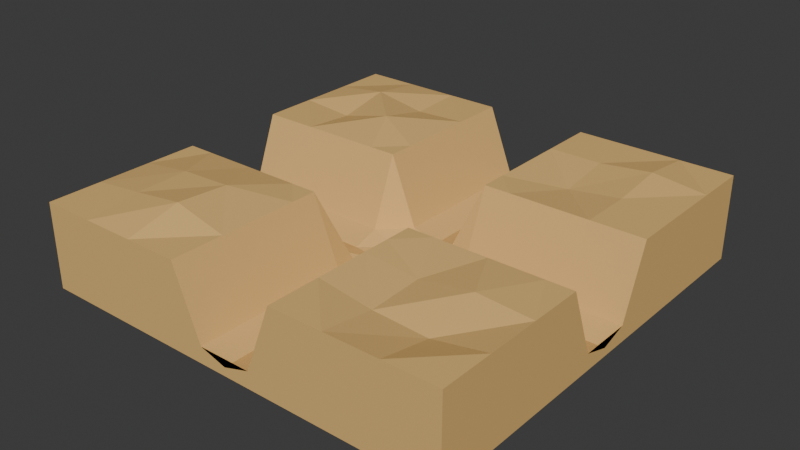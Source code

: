 # Source: GroundCellGrass.blend  (saved by Blender 4.2.66; exported with 4.5.12 LTS)
import bpy
from mathutils import Matrix  # noqa: F401  (used for matrix-valued properties, if any)

bpy.ops.wm.read_factory_settings(use_empty=True)
scene = bpy.context.scene
scene.name = 'Scene'

# ---- collections
col_collection = bpy.data.collections.new('Collection'); scene.collection.children.link(col_collection)

# ---- materials (node trees are filled in below, after node groups)
mat_material = bpy.data.materials.new('Material')

# ---- material node trees
mat_material.use_nodes = True; mat_material.node_tree.nodes.clear()
_N = mat_material.node_tree.nodes; _L = mat_material.node_tree.links
n0 = _N.new('ShaderNodeBsdfPrincipled'); n0.name = 'Principled BSDF'; n0.location = (10, 300)
n0.inputs[0].default_value = (0.8008, 0.5081, 0.1837, 1.0)
n0.inputs[13].default_value = 0.2927
n0.inputs[14].default_value = (1.0, 0.08211, 0.1004, 1.0)
n1 = _N.new('ShaderNodeOutputMaterial'); n1.name = 'Material Output'; n1.location = (300, 300)
_L.new(n0.outputs[0], n1.inputs[0])
n1.is_active_output = True

# ---- world
world_world = bpy.data.worlds.new('World'); scene.world = world_world
world_world.use_nodes = True; world_world.node_tree.nodes.clear()
_N = world_world.node_tree.nodes; _L = world_world.node_tree.links
n0 = _N.new('ShaderNodeOutputWorld'); n0.name = 'World Output'; n0.location = (300, 300)
n1 = _N.new('ShaderNodeBackground'); n1.name = 'Background'; n1.location = (10, 300)
n1.inputs[0].default_value = (0.05088, 0.05088, 0.05088, 1.0)
_L.new(n1.outputs[0], n0.inputs[0])
n0.is_active_output = True
world_world.color = (0.05088, 0.05088, 0.05088)
world_world.sun_shadow_jitter_overblur = 0.0

# ---- meshes
me_cube = bpy.data.meshes.new('Cube')
me_cube.from_pydata([(1.0, 1.0, 1.0), (1.0, 1.0, -1.0), (1.0, -1.0, 1.0), (1.0, -1.0, -1.0), (-1.0, 1.0, 1.0), (-1.0, 1.0, -1.0), (-1.0, -1.0, 1.0), (-1.0, -1.0, -1.0), (0.0, -1.0, -0.8002), (1.0, 0.0, -0.8002), (-1.0, 0.0, -0.8002), (0.0, 1.0, -0.8002), (0.0, 0.0, -0.8002), (-0.5, -1.0, 1.0), (1.0, -0.5, 1.0), (-1.0, 0.5, 1.0), (0.5, 1.0, 1.0), (0.5, -1.0, 1.0), (1.0, 0.5, 1.0), (-1.0, -0.5, 1.0), (-0.5, 1.0, 1.0), (0.0, -0.5, -0.8002), (0.0, 0.5, -0.8002), (0.5, 0.0, -0.8002), (-0.5, 0.0, -0.8002), (-0.5, 0.5, 1.208), (0.5, 0.5, 0.8307), (0.5, -0.5, 0.8735), (-0.5, -0.5, 1.226), (-0.75, -1.0, 1.0), (1.0, -0.75, 1.0), (-1.0, 0.75, 1.0), (0.75, 1.0, 1.0), (0.25, -1.0, 1.0), (1.0, 0.25, 1.0), (-1.0, -0.25, 1.0), (-0.25, 1.0, 1.0), (0.0, -0.75, -0.8002), (0.0, 0.25, -0.8002), (0.75, 0.0, -0.8002), (-0.25, 0.0, -0.8002), (-0.25, -1.0, 1.0), (1.0, -0.25, 1.0), (-1.0, 0.25, 1.0), (0.25, 1.0, 1.0), (0.75, -1.0, 1.0), (1.0, 0.75, 1.0), (-1.0, -0.75, 1.0), (-0.75, 1.0, 1.0), (0.0, -0.25, -0.8002), (0.0, 0.75, -0.8002), (0.25, 0.0, -0.8002), (-0.75, 0.0, -0.8002), (-0.5, 0.25, 1.0), (-0.5, 0.75, 0.9431), (-0.25, 0.5, 1.0), (-0.75, 0.5, 0.9004), (0.5, 0.25, 1.0), (0.5, 0.75, 1.0), (0.75, 0.5, 1.0), (0.25, 0.5, 1.0), (0.5, -0.75, 0.8206), (0.5, -0.25, 1.0), (0.75, -0.5, 1.081), (0.25, -0.5, 1.0), (-0.5, -0.75, 1.307), (-0.5, -0.25, 1.0), (-0.25, -0.5, 1.0), (-0.75, -0.5, 1.176), (-0.75, -0.25, 1.0), (-0.25, -0.25, 1.0), (-0.25, -0.75, 1.0), (0.25, -0.25, 1.0), (0.75, -0.25, 1.0), (0.75, -0.75, 0.7569), (0.25, 0.75, 1.0), (0.75, 0.75, 1.143), (0.75, 0.25, 1.0), (-0.75, 0.75, 1.154), (-0.25, 0.75, 1.0), (-0.25, 0.25, 1.0), (-0.75, 0.25, 1.0), (0.25, 0.25, 1.0), (0.25, -0.75, 1.0), (-0.75, -0.75, 1.145), (0.125, -1.0, -0.6107), (1.0, 0.125, -0.6107), (-1.0, -0.125, -0.6107), (-0.125, 1.0, -0.6107), (0.0, -0.875, -0.8002), (0.0, 0.125, -0.8735), (0.875, 0.0, -0.8002), (-0.125, 0.0, -0.8735), (0.0, -0.375, -0.8002), (0.0, 0.625, -0.8002), (0.375, 0.0, -0.8002), (-0.625, 0.0, -0.8002), (-0.5, 0.125, -0.6107), (-0.125, 0.5, -0.6107), (0.5, 0.125, -0.6107), (-0.125, -0.5, -0.6107), (0.0, -0.625, -0.8002), (0.0, 0.375, -0.8002), (0.625, 0.0, -0.8002), (-0.375, 0.0, -0.8002), (-0.125, -1.0, -0.6107), (1.0, -0.125, -0.6107), (-1.0, 0.125, -0.6107), (0.125, 1.0, -0.6107), (0.0, -0.125, -0.8735), (0.0, 0.875, -0.8002), (0.125, 0.0, -0.8735), (-0.875, 0.0, -0.8002), (0.125, 0.5, -0.6107), (0.5, -0.125, -0.6107), (0.125, -0.5, -0.6107), (-0.5, -0.125, -0.6107), (-0.75, -0.125, -0.6107), (-0.625, -0.25, 1.0), (-0.875, -0.25, 1.0), (-0.25, -0.375, 1.0), (-0.25, -0.125, -0.6107), (-0.125, -0.25, -0.6107), (-0.375, -0.25, 1.0), (-0.25, -0.875, 1.0), (-0.25, -0.625, 1.0), (-0.125, -0.75, -0.6107), (0.25, -0.375, 1.0), (0.25, -0.125, -0.6107), (0.375, -0.25, 1.0), (0.125, -0.25, -0.6107), (0.75, -0.125, -0.6107), (0.875, -0.25, 1.0), (0.625, -0.25, 1.0), (0.25, 0.625, 1.0), (0.25, 0.875, 1.0), (0.125, 0.75, -0.6107), (0.75, 0.125, -0.6107), (0.875, 0.25, 1.0), (0.625, 0.25, 1.0), (-0.25, 0.625, 1.0), (-0.25, 0.875, 1.0), (-0.125, 0.75, -0.6107), (-0.25, 0.125, -0.6107), (-0.25, 0.375, 1.0), (-0.125, 0.25, -0.6107), (-0.375, 0.25, 1.0), (-0.75, 0.125, -0.6107), (-0.625, 0.25, 1.0), (-0.875, 0.25, 1.0), (0.25, 0.125, -0.6107), (0.25, 0.375, 1.0), (0.375, 0.25, 1.0), (0.125, 0.25, -0.6107), (0.25, -0.875, 1.0), (0.25, -0.625, 1.0), (0.125, -0.75, -0.6107), (0.125, -0.625, -0.6107), (0.125, 0.375, -0.6107), (0.375, 0.125, -0.6107), (-0.625, 0.125, -0.6107), (-0.125, 0.375, -0.6107), (-0.125, 0.125, -0.8466), (-0.125, 0.875, -0.6107), (-0.125, 0.625, -0.6107), (0.875, 0.125, -0.6107), (0.125, 0.875, -0.6107), (0.625, -0.125, -0.6107), (0.875, -0.125, -0.6107), (0.125, -0.125, -0.8466), (0.375, -0.125, -0.6107), (-0.125, -0.625, -0.6107), (-0.125, -0.875, -0.6107), (-0.375, -0.125, -0.6107), (-0.125, -0.125, -0.8466), (-0.125, -0.375, -0.6107), (-0.875, -0.125, -0.6107), (-0.625, -0.125, -0.6107), (0.125, -0.375, -0.6107), (0.125, 0.625, -0.6107), (0.625, 0.125, -0.6107), (-0.375, 0.125, -0.6107), (-0.875, 0.125, -0.6107), (0.125, 0.125, -0.8466), (0.125, -0.875, -0.6107)], [], [(47, 6, 29), (105, 85, 8), (107, 87, 10), (5, 1, 3, 7), (106, 86, 9), (108, 88, 11), (184, 89, 8, 85), (183, 90, 12, 111), (182, 107, 10, 112), (181, 97, 24, 104), (79, 54, 25), (78, 31, 15, 56), (180, 99, 23, 103), (76, 58, 26, 59), (179, 94, 22, 113), (74, 61, 17, 45), (73, 133, 62, 27, 63), (178, 93, 21, 115), (71, 65, 13), (123, 66, 28), (69, 119, 35, 19, 68), (66, 118, 69, 68, 28), (177, 117, 69, 118), (176, 87, 35, 119), (175, 120, 67, 100), (174, 121, 70, 122), (173, 116, 66, 123), (172, 124, 41, 105), (171, 125, 71, 126), (67, 28, 65, 71, 125), (129, 72, 127), (170, 128, 72, 129), (169, 109, 49, 130), (42, 132, 73, 63, 14), (168, 131, 73, 132), (167, 114, 62, 133), (30, 74, 45), (14, 63, 74, 30), (63, 27, 61, 74), (58, 75, 134, 60, 26), (16, 44, 135, 75, 58), (166, 110, 50, 136), (46, 76, 59, 18), (32, 76, 46), (32, 16, 58, 76), (165, 137, 39, 91), (18, 59, 77, 138, 34), (59, 26, 57, 139, 77), (54, 78, 56, 25), (20, 48, 78, 54), (48, 4, 31), (164, 140, 55, 98), (163, 141, 79, 142), (36, 20, 54, 79, 141), (162, 143, 40, 92), (161, 144, 80, 145), (144, 146, 80), (160, 147, 52, 96), (25, 56, 81), (56, 15, 43, 149, 81), (159, 150, 51, 95), (152, 151, 82), (158, 102, 38, 153), (61, 83, 154, 33, 17), (27, 64, 155, 83, 61), (157, 101, 37, 156), (65, 84, 29, 13), (28, 68, 84, 65), (68, 19, 47, 84), (155, 157, 156, 83), (64, 115, 157, 155), (115, 21, 101, 157), (151, 158, 153, 82), (60, 113, 158, 151), (113, 22, 102, 158), (26, 60, 151), (99, 159, 95, 23), (57, 152, 159, 99), (152, 82, 150, 159), (97, 160, 96, 24), (53, 148, 160, 97), (148, 81, 147, 160), (25, 53, 146), (102, 161, 145, 38), (22, 98, 161, 102), (98, 55, 144, 161), (90, 162, 92, 12), (38, 145, 162, 90), (145, 80, 143, 162), (110, 163, 142, 50), (11, 88, 163, 110), (88, 36, 141, 163), (94, 164, 98, 22), (50, 142, 164, 94), (142, 79, 140, 164), (86, 165, 91, 9), (34, 138, 165, 86), (138, 77, 137, 165), (135, 166, 136, 75), (44, 108, 166, 135), (108, 11, 110, 166), (131, 167, 133, 73), (39, 103, 167, 131), (103, 23, 114, 167), (106, 168, 132, 42), (9, 91, 168, 106), (91, 39, 131, 168), (128, 169, 130, 72), (51, 111, 169, 128), (111, 12, 109, 169), (114, 170, 129, 62), (23, 95, 170, 114), (95, 51, 128, 170), (127, 64, 27), (101, 171, 126, 37), (21, 100, 171, 101), (100, 67, 125, 171), (89, 172, 105, 8), (37, 126, 172, 89), (126, 71, 124, 172), (121, 173, 123, 70), (40, 104, 173, 121), (104, 24, 116, 173), (109, 174, 122, 49), (12, 92, 174, 109), (92, 40, 121, 174), (93, 175, 100, 21), (49, 122, 175, 93), (122, 70, 120, 175), (117, 176, 119, 69), (52, 112, 176, 117), (112, 10, 87, 176), (116, 177, 118, 66), (24, 96, 177, 116), (96, 52, 117, 177), (70, 123, 120), (127, 178, 115, 64), (72, 130, 178, 127), (130, 49, 93, 178), (134, 179, 113, 60), (75, 136, 179, 134), (136, 50, 94, 179), (137, 180, 103, 39), (77, 139, 180, 137), (139, 57, 99, 180), (143, 181, 104, 40), (80, 146, 181, 143), (146, 53, 97, 181), (147, 182, 112, 52), (81, 149, 182, 147), (149, 43, 107, 182), (150, 183, 111, 51), (82, 153, 183, 150), (153, 38, 90, 183), (154, 184, 85, 33), (83, 156, 184, 154), (156, 37, 89, 184), (5, 4, 48, 20, 36, 88, 108, 44, 16, 32, 0, 1), (1, 0, 46, 18, 34, 86, 106, 42, 14, 30, 2, 3), (7, 6, 47, 19, 35, 87, 107, 43, 15, 31, 4, 5), (3, 2, 45, 17, 33, 85, 105, 41, 13, 29, 6, 7), (55, 25, 144), (144, 25, 146), (26, 151, 152), (57, 26, 152), (62, 129, 27), (129, 127, 27), (120, 123, 28), (67, 120, 28), (0, 32, 46), (78, 48, 31), (84, 47, 29), (2, 30, 45), (53, 25, 81, 148), (140, 79, 25, 55), (124, 71, 13, 41)])
_uv = me_cube.uv_layers.new(name='UVMap')
_uv.uv.foreach_set('vector', [0.875, 0.7188, 0.875, 0.75, 0.8438, 0.75, 0.625, 0.8906, 0.625, 0.8594, 0.625, 0.875, 0.625, 0.1406, 0.625, 0.1094, 0.625, 0.125, 0.125, 0.5, 0.375, 0.5, 0.375, 0.75, 0.125, 0.75, 0.625, 0.6406, 0.625, 0.6094, 0.625, 0.625, 0.625, 0.3906, 0.625, 0.3594, 0.625, 0.375, 0.7344, 0.7344, 0.75, 0.7344, 0.75, 0.75, 0.7344, 0.75, 0.7344, 0.6094, 0.75, 0.6094, 0.75, 0.625, 0.7344, 0.625, 0.8594, 0.6094, 0.875, 0.6094, 0.875, 0.625, 0.8594, 0.625, 0.7969, 0.6094, 0.8125, 0.6094, 0.8125, 0.625, 0.7969, 0.625, 0.7812, 0.5312, 0.8125, 0.5312, 0.8125, 0.5625, 0.8438, 0.5312, 0.875, 0.5312, 0.875, 0.5625, 0.8438, 0.5625, 0.6719, 0.6094, 0.6875, 0.6094, 0.6875, 0.625, 0.6719, 0.625, 0.6562, 0.5312, 0.6875, 0.5312, 0.6875, 0.5625, 0.6562, 0.5625, 0.7344, 0.5469, 0.75, 0.5469, 0.75, 0.5625, 0.7344, 0.5625, 0.6562, 0.7188, 0.6875, 0.7188, 0.6875, 0.75, 0.6562, 0.75, 0.6562, 0.6562, 0.6719, 0.6562, 0.6875, 0.6562, 0.6875, 0.6875, 0.6562, 0.6875, 0.7344, 0.6719, 0.75, 0.6719, 0.75, 0.6875, 0.7344, 0.6875, 0.7812, 0.7188, 0.8125, 0.7188, 0.8125, 0.75, 0.7969, 0.6562, 0.8125, 0.6562, 0.8125, 0.6875, 0.8438, 0.6562, 0.8594, 0.6562, 0.875, 0.6562, 0.875, 0.6875, 0.8438, 0.6875, 0.8125, 0.6562, 0.8281, 0.6562, 0.8438, 0.6562, 0.8438, 0.6875, 0.8125, 0.6875, 0.8281, 0.6406, 0.8438, 0.6406, 0.8438, 0.6562, 0.8281, 0.6562, 0.8594, 0.6406, 0.875, 0.6406, 0.875, 0.6562, 0.8594, 0.6562, 0.7656, 0.6719, 0.7812, 0.6719, 0.7812, 0.6875, 0.7656, 0.6875, 0.7656, 0.6406, 0.7812, 0.6406, 0.7812, 0.6562, 0.7656, 0.6562, 0.7969, 0.6406, 0.8125, 0.6406, 0.8125, 0.6562, 0.7969, 0.6562, 0.7656, 0.7344, 0.7812, 0.7344, 0.7812, 0.75, 0.7656, 0.75, 0.7656, 0.7031, 0.7812, 0.7031, 0.7812, 0.7188, 0.7656, 0.7188, 0.7812, 0.6875, 0.8125, 0.6875, 0.8125, 0.7188, 0.7812, 0.7188, 0.7812, 0.7031, 0.7031, 0.6562, 0.7188, 0.6562, 0.7188, 0.6719, 0.7031, 0.6406, 0.7188, 0.6406, 0.7188, 0.6562, 0.7031, 0.6562, 0.7344, 0.6406, 0.75, 0.6406, 0.75, 0.6562, 0.7344, 0.6562, 0.625, 0.6562, 0.6406, 0.6562, 0.6562, 0.6562, 0.6562, 0.6875, 0.625, 0.6875, 0.6406, 0.6406, 0.6562, 0.6406, 0.6562, 0.6562, 0.6406, 0.6562, 0.6719, 0.6406, 0.6875, 0.6406, 0.6875, 0.6562, 0.6719, 0.6562, 0.625, 0.7188, 0.6562, 0.7188, 0.6562, 0.75, 0.625, 0.6875, 0.6562, 0.6875, 0.6562, 0.7188, 0.625, 0.7188, 0.6562, 0.6875, 0.6875, 0.6875, 0.6875, 0.7188, 0.6562, 0.7188, 0.6875, 0.5312, 0.7188, 0.5312, 0.7188, 0.5469, 0.7188, 0.5625, 0.6875, 0.5625, 0.6875, 0.5, 0.7188, 0.5, 0.7188, 0.5156, 0.7188, 0.5312, 0.6875, 0.5312, 0.7344, 0.5156, 0.75, 0.5156, 0.75, 0.5312, 0.7344, 0.5312, 0.625, 0.5312, 0.6562, 0.5312, 0.6562, 0.5625, 0.625, 0.5625, 0.6562, 0.5, 0.6562, 0.5312, 0.625, 0.5312, 0.6562, 0.5, 0.6875, 0.5, 0.6875, 0.5312, 0.6562, 0.5312, 0.6406, 0.6094, 0.6562, 0.6094, 0.6562, 0.625, 0.6406, 0.625, 0.625, 0.5625, 0.6562, 0.5625, 0.6562, 0.5938, 0.6406, 0.5938, 0.625, 0.5938, 0.6562, 0.5625, 0.6875, 0.5625, 0.6875, 0.5938, 0.6719, 0.5938, 0.6562, 0.5938, 0.8125, 0.5312, 0.8438, 0.5312, 0.8438, 0.5625, 0.8125, 0.5625, 0.8125, 0.5, 0.8438, 0.5, 0.8438, 0.5312, 0.8125, 0.5312, 0.8438, 0.5, 0.875, 0.5, 0.875, 0.5312, 0.7656, 0.5469, 0.7812, 0.5469, 0.7812, 0.5625, 0.7656, 0.5625, 0.7656, 0.5156, 0.7812, 0.5156, 0.7812, 0.5312, 0.7656, 0.5312, 0.7812, 0.5, 0.8125, 0.5, 0.8125, 0.5312, 0.7812, 0.5312, 0.7812, 0.5156, 0.7656, 0.6094, 0.7812, 0.6094, 0.7812, 0.625, 0.7656, 0.625, 0.7656, 0.5781, 0.7812, 0.5781, 0.7812, 0.5938, 0.7656, 0.5938, 0.7812, 0.5781, 0.7969, 0.5938, 0.7812, 0.5938, 0.8281, 0.6094, 0.8438, 0.6094, 0.8438, 0.625, 0.8281, 0.625, 0.8125, 0.5625, 0.8438, 0.5625, 0.8438, 0.5938, 0.8438, 0.5625, 0.875, 0.5625, 0.875, 0.5938, 0.8594, 0.5938, 0.8438, 0.5938, 0.7031, 0.6094, 0.7188, 0.6094, 0.7188, 0.625, 0.7031, 0.625, 0.7031, 0.5938, 0.7188, 0.5781, 0.7188, 0.5938, 0.7344, 0.5781, 0.75, 0.5781, 0.75, 0.5938, 0.7344, 0.5938, 0.6875, 0.7188, 0.7188, 0.7188, 0.7188, 0.7344, 0.7188, 0.75, 0.6875, 0.75, 0.6875, 0.6875, 0.7188, 0.6875, 0.7188, 0.7031, 0.7188, 0.7188, 0.6875, 0.7188, 0.7344, 0.7031, 0.75, 0.7031, 0.75, 0.7188, 0.7344, 0.7188, 0.8125, 0.7188, 0.8438, 0.7188, 0.8438, 0.75, 0.8125, 0.75, 0.8125, 0.6875, 0.8438, 0.6875, 0.8438, 0.7188, 0.8125, 0.7188, 0.8438, 0.6875, 0.875, 0.6875, 0.875, 0.7188, 0.8438, 0.7188, 0.7188, 0.7031, 0.7344, 0.7031, 0.7344, 0.7188, 0.7188, 0.7188, 0.7188, 0.6875, 0.7344, 0.6875, 0.7344, 0.7031, 0.7188, 0.7031, 0.7344, 0.6875, 0.75, 0.6875, 0.75, 0.7031, 0.7344, 0.7031, 0.7188, 0.5781, 0.7344, 0.5781, 0.7344, 0.5938, 0.7188, 0.5938, 0.7188, 0.5625, 0.7344, 0.5625, 0.7344, 0.5781, 0.7188, 0.5781, 0.7344, 0.5625, 0.75, 0.5625, 0.75, 0.5781, 0.7344, 0.5781, 0.6875, 0.5625, 0.7188, 0.5625, 0.7188, 0.5781, 0.6875, 0.6094, 0.7031, 0.6094, 0.7031, 0.625, 0.6875, 0.625, 0.6875, 0.5938, 0.7031, 0.5938, 0.7031, 0.6094, 0.6875, 0.6094, 0.7031, 0.5938, 0.7188, 0.5938, 0.7188, 0.6094, 0.7031, 0.6094, 0.8125, 0.6094, 0.8281, 0.6094, 0.8281, 0.625, 0.8125, 0.625, 0.8125, 0.5938, 0.8281, 0.5938, 0.8281, 0.6094, 0.8125, 0.6094, 0.8281, 0.5938, 0.8438, 0.5938, 0.8438, 0.6094, 0.8281, 0.6094, 0.8125, 0.5625, 0.8125, 0.5938, 0.7969, 0.5938, 0.75, 0.5781, 0.7656, 0.5781, 0.7656, 0.5938, 0.75, 0.5938, 0.75, 0.5625, 0.7656, 0.5625, 0.7656, 0.5781, 0.75, 0.5781, 0.7656, 0.5625, 0.7812, 0.5625, 0.7812, 0.5781, 0.7656, 0.5781, 0.75, 0.6094, 0.7656, 0.6094, 0.7656, 0.625, 0.75, 0.625, 0.75, 0.5938, 0.7656, 0.5938, 0.7656, 0.6094, 0.75, 0.6094, 0.7656, 0.5938, 0.7812, 0.5938, 0.7812, 0.6094, 0.7656, 0.6094, 0.75, 0.5156, 0.7656, 0.5156, 0.7656, 0.5312, 0.75, 0.5312, 0.75, 0.5, 0.7656, 0.5, 0.7656, 0.5156, 0.75, 0.5156, 0.7656, 0.5, 0.7812, 0.5, 0.7812, 0.5156, 0.7656, 0.5156, 0.75, 0.5469, 0.7656, 0.5469, 0.7656, 0.5625, 0.75, 0.5625, 0.75, 0.5312, 0.7656, 0.5312, 0.7656, 0.5469, 0.75, 0.5469, 0.7656, 0.5312, 0.7812, 0.5312, 0.7812, 0.5469, 0.7656, 0.5469, 0.625, 0.6094, 0.6406, 0.6094, 0.6406, 0.625, 0.625, 0.625, 0.625, 0.5938, 0.6406, 0.5938, 0.6406, 0.6094, 0.625, 0.6094, 0.6406, 0.5938, 0.6562, 0.5938, 0.6562, 0.6094, 0.6406, 0.6094, 0.7188, 0.5156, 0.7344, 0.5156, 0.7344, 0.5312, 0.7188, 0.5312, 0.7188, 0.5, 0.7344, 0.5, 0.7344, 0.5156, 0.7188, 0.5156, 0.7344, 0.5, 0.75, 0.5, 0.75, 0.5156, 0.7344, 0.5156, 0.6562, 0.6406, 0.6719, 0.6406, 0.6719, 0.6562, 0.6562, 0.6562, 0.6562, 0.625, 0.6719, 0.625, 0.6719, 0.6406, 0.6562, 0.6406, 0.6719, 0.625, 0.6875, 0.625, 0.6875, 0.6406, 0.6719, 0.6406, 0.625, 0.6406, 0.6406, 0.6406, 0.6406, 0.6562, 0.625, 0.6562, 0.625, 0.625, 0.6406, 0.625, 0.6406, 0.6406, 0.625, 0.6406, 0.6406, 0.625, 0.6562, 0.625, 0.6562, 0.6406, 0.6406, 0.6406, 0.7188, 0.6406, 0.7344, 0.6406, 0.7344, 0.6562, 0.7188, 0.6562, 0.7188, 0.625, 0.7344, 0.625, 0.7344, 0.6406, 0.7188, 0.6406, 0.7344, 0.625, 0.75, 0.625, 0.75, 0.6406, 0.7344, 0.6406, 0.6875, 0.6406, 0.7031, 0.6406, 0.7031, 0.6562, 0.6875, 0.6562, 0.6875, 0.625, 0.7031, 0.625, 0.7031, 0.6406, 0.6875, 0.6406, 0.7031, 0.625, 0.7188, 0.625, 0.7188, 0.6406, 0.7031, 0.6406, 0.7188, 0.6719, 0.7188, 0.6875, 0.6875, 0.6875, 0.75, 0.7031, 0.7656, 0.7031, 0.7656, 0.7188, 0.75, 0.7188, 0.75, 0.6875, 0.7656, 0.6875, 0.7656, 0.7031, 0.75, 0.7031, 0.7656, 0.6875, 0.7812, 0.6875, 0.7812, 0.7031, 0.7656, 0.7031, 0.75, 0.7344, 0.7656, 0.7344, 0.7656, 0.75, 0.75, 0.75, 0.75, 0.7188, 0.7656, 0.7188, 0.7656, 0.7344, 0.75, 0.7344, 0.7656, 0.7188, 0.7812, 0.7188, 0.7812, 0.7344, 0.7656, 0.7344, 0.7812, 0.6406, 0.7969, 0.6406, 0.7969, 0.6562, 0.7812, 0.6562, 0.7812, 0.625, 0.7969, 0.625, 0.7969, 0.6406, 0.7812, 0.6406, 0.7969, 0.625, 0.8125, 0.625, 0.8125, 0.6406, 0.7969, 0.6406, 0.75, 0.6406, 0.7656, 0.6406, 0.7656, 0.6562, 0.75, 0.6562, 0.75, 0.625, 0.7656, 0.625, 0.7656, 0.6406, 0.75, 0.6406, 0.7656, 0.625, 0.7812, 0.625, 0.7812, 0.6406, 0.7656, 0.6406, 0.75, 0.6719, 0.7656, 0.6719, 0.7656, 0.6875, 0.75, 0.6875, 0.75, 0.6562, 0.7656, 0.6562, 0.7656, 0.6719, 0.75, 0.6719, 0.7656, 0.6562, 0.7812, 0.6562, 0.7812, 0.6719, 0.7656, 0.6719, 0.8438, 0.6406, 0.8594, 0.6406, 0.8594, 0.6562, 0.8438, 0.6562, 0.8438, 0.625, 0.8594, 0.625, 0.8594, 0.6406, 0.8438, 0.6406, 0.8594, 0.625, 0.875, 0.625, 0.875, 0.6406, 0.8594, 0.6406, 0.8125, 0.6406, 0.8281, 0.6406, 0.8281, 0.6562, 0.8125, 0.6562, 0.8125, 0.625, 0.8281, 0.625, 0.8281, 0.6406, 0.8125, 0.6406, 0.8281, 0.625, 0.8438, 0.625, 0.8438, 0.6406, 0.8281, 0.6406, 0.7812, 0.6562, 0.7969, 0.6562, 0.7812, 0.6719, 0.7188, 0.6719, 0.7344, 0.6719, 0.7344, 0.6875, 0.7188, 0.6875, 0.7188, 0.6562, 0.7344, 0.6562, 0.7344, 0.6719, 0.7188, 0.6719, 0.7344, 0.6562, 0.75, 0.6562, 0.75, 0.6719, 0.7344, 0.6719, 0.7188, 0.5469, 0.7344, 0.5469, 0.7344, 0.5625, 0.7188, 0.5625, 0.7188, 0.5312, 0.7344, 0.5312, 0.7344, 0.5469, 0.7188, 0.5469, 0.7344, 0.5312, 0.75, 0.5312, 0.75, 0.5469, 0.7344, 0.5469, 0.6562, 0.6094, 0.6719, 0.6094, 0.6719, 0.625, 0.6562, 0.625, 0.6562, 0.5938, 0.6719, 0.5938, 0.6719, 0.6094, 0.6562, 0.6094, 0.6719, 0.5938, 0.6875, 0.5938, 0.6875, 0.6094, 0.6719, 0.6094, 0.7812, 0.6094, 0.7969, 0.6094, 0.7969, 0.625, 0.7812, 0.625, 0.7812, 0.5938, 0.7969, 0.5938, 0.7969, 0.6094, 0.7812, 0.6094, 0.7969, 0.5938, 0.8125, 0.5938, 0.8125, 0.6094, 0.7969, 0.6094, 0.8438, 0.6094, 0.8594, 0.6094, 0.8594, 0.625, 0.8438, 0.625, 0.8438, 0.5938, 0.8594, 0.5938, 0.8594, 0.6094, 0.8438, 0.6094, 0.8594, 0.5938, 0.875, 0.5938, 0.875, 0.6094, 0.8594, 0.6094, 0.7188, 0.6094, 0.7344, 0.6094, 0.7344, 0.625, 0.7188, 0.625, 0.7188, 0.5938, 0.7344, 0.5938, 0.7344, 0.6094, 0.7188, 0.6094, 0.7344, 0.5938, 0.75, 0.5938, 0.75, 0.6094, 0.7344, 0.6094, 0.7188, 0.7344, 0.7344, 0.7344, 0.7344, 0.75, 0.7188, 0.75, 0.7188, 0.7188, 0.7344, 0.7188, 0.7344, 0.7344, 0.7188, 0.7344, 0.7344, 0.7188, 0.75, 0.7188, 0.75, 0.7344, 0.7344, 0.7344, 0.375, 0.25, 0.625, 0.25, 0.625, 0.2812, 0.625, 0.3125, 0.625, 0.3438, 0.625, 0.3594, 0.625, 0.3906, 0.625, 0.4062, 0.625, 0.4375, 0.625, 0.4688, 0.625, 0.5, 0.375, 0.5, 0.375, 0.5, 0.625, 0.5, 0.625, 0.5312, 0.625, 0.5625, 0.625, 0.5938, 0.625, 0.6094, 0.625, 0.6406, 0.625, 0.6562, 0.625, 0.6875, 0.625, 0.7188, 0.625, 0.75, 0.375, 0.75, 0.375, 0.0, 0.625, 0.0, 0.625, 0.03125, 0.625, 0.0625, 0.625, 0.09375, 0.625, 0.1094, 0.625, 0.1406, 0.625, 0.1562, 0.625, 0.1875, 0.625, 0.2188, 0.625, 0.25, 0.375, 0.25, 0.375, 0.75, 0.625, 0.75, 0.625, 0.7812, 0.625, 0.8125, 0.625, 0.8438, 0.625, 0.8594, 0.625, 0.8906, 0.625, 0.9062, 0.625, 0.9375, 0.625, 0.9688, 0.625, 1.0, 0.375, 1.0, 0.7812, 0.5625, 0.8125, 0.5625, 0.7812, 0.5781, 0.7812, 0.5781, 0.8125, 0.5625, 0.7969, 0.5938, 0.6875, 0.5625, 0.7188, 0.5781, 0.7031, 0.5938, 0.6875, 0.5938, 0.6875, 0.5625, 0.7031, 0.5938, 0.6875, 0.6562, 0.7031, 0.6562, 0.6875, 0.6875, 0.7031, 0.6562, 0.7188, 0.6719, 0.6875, 0.6875, 0.7812, 0.6719, 0.7969, 0.6562, 0.8125, 0.6875, 0.7812, 0.6875, 0.7812, 0.6719, 0.8125, 0.6875, 0.625, 0.5, 0.6562, 0.5, 0.625, 0.5312, 0.8438, 0.5312, 0.8438, 0.5, 0.875, 0.5312, 0.8438, 0.7188, 0.875, 0.7188, 0.8438, 0.75, 0.625, 0.75, 0.625, 0.7188, 0.6562, 0.75, 0.8125, 0.5938, 0.8125, 0.5625, 0.8438, 0.5938, 0.8281, 0.5938, 0.7812, 0.5469, 0.7812, 0.5312, 0.8125, 0.5625, 0.7812, 0.5625, 0.7812, 0.7344, 0.7812, 0.7188, 0.8125, 0.75, 0.7812, 0.75])
me_cube.materials.append(mat_material)
me_cube.use_mirror_vertex_groups = False
me_cube.update()

# ---- objects
ob_cube = bpy.data.objects.new('Cube', me_cube)

# ---- transforms, parenting, visibility, modifiers, constraints
ob_cube.location = (0.0, 0.0, 0.0)
ob_cube.scale = (1.0, 1.0, 0.2)
ob_cube.lock_rotations_4d = False
ob_cube.empty_display_type = 'ARROWS'
ob_cube.lineart.crease_threshold = 0.0

# ---- collection membership
col_collection.objects.link(ob_cube)

# ---- scene / render settings (as saved in the file)
scene.frame_start = 1; scene.frame_end = 250; scene.frame_set(236)
scene.render.engine = 'BLENDER_EEVEE_NEXT'
bpy.context.view_layer.update()

# ---- added for rendering (the .blend has no active camera and no usable light): camera, sun
cam_auto = bpy.data.cameras.new('AutoCamera')
cam_auto.lens = 50.0
cam_auto.sensor_width = 36.0
cam_auto.clip_end = 1000.0
ob_auto_camera = bpy.data.objects.new('AutoCamera', cam_auto)
scene.collection.objects.link(ob_auto_camera)
ob_auto_camera.location = (2.65153, -3.18184, 2.15196)
ob_auto_camera.rotation_euler = (1.09748, -7.21219e-08, 0.694738)
scene.camera = ob_auto_camera
light_auto_sun = bpy.data.lights.new('AutoSun', 'SUN')
light_auto_sun.energy = 3.0
light_auto_sun.angle = 0.0523599
ob_auto_sun = bpy.data.objects.new('AutoSun', light_auto_sun)
scene.collection.objects.link(ob_auto_sun)
ob_auto_sun.rotation_euler = (0.872665, 0.174533, 0.523599)
bpy.context.view_layer.update()
